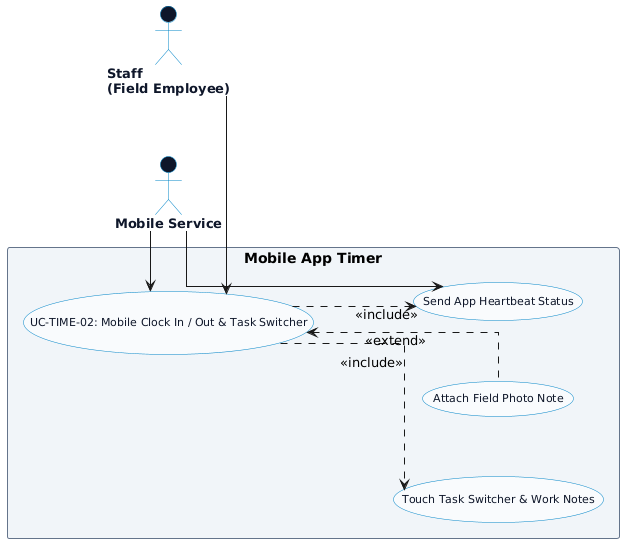

The diagram above was rendered by PlantUML. Its source (embedded in the PNG):
@startuml
left to right direction
skinparam packageStyle rectangle
skinparam backgroundColor #ffffff
skinparam shadowing false
skinparam actorStyle stickman

' CHỐNG DÍNH MŨI TÊN & LÀM THẲNG CHỮ <<include>>, <<extend>>
skinparam linetype ortho
skinparam nodesep 60
skinparam ranksep 80

' =====================================================
' STYLING CONFIGURATION
' =====================================================
skinparam usecase {
  BackgroundColor #f8fafc
  BorderColor #0284c7
  FontColor #0f172a
  FontSize 11
  FontName Arial
}

skinparam package {
  BackgroundColor #f1f5f9
  BorderColor #64748b
  FontColor #334155
  FontStyle bold
  FontSize 12
}

skinparam actor {
  BackgroundColor #0f172a
  BorderColor #0284c7
  FontColor #0f172a
  FontSize 13
  FontStyle bold
}

' =====================================================
' PRIMARY ACTOR (BÊN TRÁI)
' =====================================================
actor "Staff\n(Field Employee)" as EMP

' =====================================================
' USE CASES FOR MOBILE TIMER
' =====================================================
package "Mobile App Timer" {
  usecase "UC-TIME-02: Mobile Clock In / Out & Task Switcher" as UC_MOB
  usecase "Touch Task Switcher & Work Notes" as UC_NOTE
  usecase "Send App Heartbeat Status" as UC_HEART
  usecase "Attach Field Photo Note" as UC_PHOTO
}

' =====================================================
' SECONDARY ACTORS (BÊN PHẢI)
' =====================================================
actor "Mobile Service" as MOB

' =====================================================
' PRIMARY ACTOR CONNECTIONS
' =====================================================
EMP -right-> UC_MOB

' =====================================================
' SECONDARY ACTOR CONNECTIONS
' =====================================================
UC_MOB <-left- MOB
UC_HEART <-left- MOB

' =====================================================
' INCLUDE RELATIONSHIPS (CHỮ THẲNG HƯỚNG XUỐNG)
' =====================================================
UC_MOB .down.> UC_NOTE : <<include>>
UC_MOB .down.> UC_HEART : <<include>>

' =====================================================
' EXTEND RELATIONSHIPS (CHỮ THẲNG HƯỚNG LÊN)
' =====================================================
UC_PHOTO .up.> UC_MOB : <<extend>>

@enduml